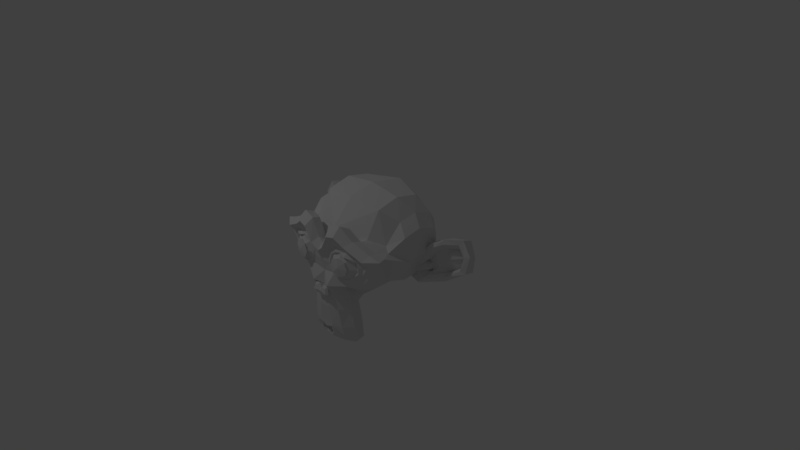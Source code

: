 # Source: suzanne.blend  (saved by Blender 2.78.0; exported with 4.5.12 LTS)
import bpy
from mathutils import Matrix  # noqa: F401  (used for matrix-valued properties, if any)

bpy.ops.wm.read_factory_settings(use_empty=True)
scene = bpy.context.scene
scene.name = 'Scene'

# ---- collections
col_collection_1 = bpy.data.collections.new('Collection 1'); scene.collection.children.link(col_collection_1)

# ---- materials (node trees are filled in below, after node groups)
mat_material_001 = bpy.data.materials.new('Material.001')
mat_material_001.alpha_threshold = 0.0
mat_material_001.use_transparent_shadow = False
mat_material_001.roughness = 0.5

# ---- material node trees

# ---- world
world_world = bpy.data.worlds.new('World'); scene.world = world_world
world_world.color = (0.05088, 0.05088, 0.05088)
world_world.use_sun_shadow = False
world_world.sun_shadow_jitter_overblur = 0.0
world_world.cycles.sampling_method = 'MANUAL'

# ---- cameras
cam_camera = bpy.data.cameras.new('Camera')
cam_camera.clip_end = 100.0
cam_camera.lens = 35.0
cam_camera.sensor_width = 32.0
cam_camera.sensor_height = 18.0
cam_camera.ortho_scale = 7.314
cam_camera.dof.focus_distance = 0.0
cam_camera.dof.aperture_fstop = 128.0

# ---- lights
light_lamp = bpy.data.lights.new('Lamp', 'POINT')
light_lamp.transmission_factor = 0.0
light_lamp.cutoff_distance = 30.0
light_lamp.energy = 100.0
light_lamp.shadow_buffer_clip_start = 1.001
light_lamp.shadow_soft_size = 0.1
light_lamp.shadow_maximum_resolution = 0.006
light_lamp.use_absolute_resolution = True

# ---- meshes
me_suzanne = bpy.data.meshes.new('Suzanne')
me_suzanne.from_pydata([(0.4375, -0.7656, 0.1641), (-0.4375, -0.7656, 0.1641), (0.5, -0.6875, 0.09375), (-0.5, -0.6875, 0.09375), (0.5469, -0.5781, 0.05469), (-0.5469, -0.5781, 0.05469), (0.3516, -0.6172, -0.02344), (-0.3516, -0.6172, -0.02344), (0.3516, -0.7188, 0.03125), (-0.3516, -0.7188, 0.03125), (0.3516, -0.7812, 0.1328), (-0.3516, -0.7812, 0.1328), (0.2734, -0.7969, 0.1641), (-0.2734, -0.7969, 0.1641), (0.2031, -0.7422, 0.09375), (-0.2031, -0.7422, 0.09375), (0.1562, -0.6484, 0.05469), (-0.1562, -0.6484, 0.05469), (0.07812, -0.6562, 0.2422), (-0.07812, -0.6562, 0.2422), (0.1406, -0.7422, 0.2422), (-0.1406, -0.7422, 0.2422), (0.2422, -0.7969, 0.2422), (-0.2422, -0.7969, 0.2422), (0.2734, -0.7969, 0.3281), (-0.2734, -0.7969, 0.3281), (0.2031, -0.7422, 0.3906), (-0.2031, -0.7422, 0.3906), (0.1562, -0.6484, 0.4375), (-0.1562, -0.6484, 0.4375), (0.3516, -0.6172, 0.5156), (-0.3516, -0.6172, 0.5156), (0.3516, -0.7188, 0.4531), (-0.3516, -0.7188, 0.4531), (0.3516, -0.7812, 0.3594), (-0.3516, -0.7812, 0.3594), (0.4375, -0.7656, 0.3281), (-0.4375, -0.7656, 0.3281), (0.5, -0.6875, 0.3906), (-0.5, -0.6875, 0.3906), (0.5469, -0.5781, 0.4375), (-0.5469, -0.5781, 0.4375), (0.625, -0.5625, 0.2422), (-0.625, -0.5625, 0.2422), (0.5625, -0.6719, 0.2422), (-0.5625, -0.6719, 0.2422), (0.4688, -0.7578, 0.2422), (-0.4688, -0.7578, 0.2422), (0.4766, -0.7734, 0.2422), (-0.4766, -0.7734, 0.2422), (0.4453, -0.7812, 0.3359), (-0.4453, -0.7812, 0.3359), (0.3516, -0.8047, 0.375), (-0.3516, -0.8047, 0.375), (0.2656, -0.8203, 0.3359), (-0.2656, -0.8203, 0.3359), (0.2266, -0.8203, 0.2422), (-0.2266, -0.8203, 0.2422), (0.2656, -0.8203, 0.1562), (-0.2656, -0.8203, 0.1562), (0.3516, -0.8281, 0.2422), (-0.3516, -0.8281, 0.2422), (0.3516, -0.8047, 0.1172), (-0.3516, -0.8047, 0.1172), (0.4453, -0.7812, 0.1562), (-0.4453, -0.7812, 0.1562), (0.0, -0.7422, 0.4297), (0.0, -0.8203, 0.3516), (0.0, -0.7344, -0.6797), (0.0, -0.7812, -0.3203), (0.0, -0.7969, -0.1875), (0.0, -0.7188, -0.7734), (0.0, -0.6016, 0.4062), (0.0, -0.5703, 0.5703), (0.0, 0.5469, 0.8984), (0.0, 0.8516, 0.5625), (0.0, 0.8281, 0.07031), (0.0, 0.3516, -0.3828), (0.2031, -0.5625, -0.1875), (-0.2031, -0.5625, -0.1875), (0.3125, -0.5703, -0.4375), (-0.3125, -0.5703, -0.4375), (0.3516, -0.5703, -0.6953), (-0.3516, -0.5703, -0.6953), (0.3672, -0.5312, -0.8906), (-0.3672, -0.5312, -0.8906), (0.3281, -0.5234, -0.9453), (-0.3281, -0.5234, -0.9453), (0.1797, -0.5547, -0.9688), (-0.1797, -0.5547, -0.9688), (0.0, -0.5781, -0.9844), (0.4375, -0.5312, -0.1406), (-0.4375, -0.5312, -0.1406), (0.6328, -0.5391, -0.03906), (-0.6328, -0.5391, -0.03906), (0.8281, -0.4453, 0.1484), (-0.8281, -0.4453, 0.1484), (0.8594, -0.5938, 0.4297), (-0.8594, -0.5938, 0.4297), (0.7109, -0.625, 0.4844), (-0.7109, -0.625, 0.4844), (0.4922, -0.6875, 0.6016), (-0.4922, -0.6875, 0.6016), (0.3203, -0.7344, 0.7578), (-0.3203, -0.7344, 0.7578), (0.1562, -0.7578, 0.7188), (-0.1562, -0.7578, 0.7188), (0.0625, -0.75, 0.4922), (-0.0625, -0.75, 0.4922), (0.1641, -0.7734, 0.4141), (-0.1641, -0.7734, 0.4141), (0.125, -0.7656, 0.3047), (-0.125, -0.7656, 0.3047), (0.2031, -0.7422, 0.09375), (-0.2031, -0.7422, 0.09375), (0.375, -0.7031, 0.01562), (-0.375, -0.7031, 0.01562), (0.4922, -0.6719, 0.0625), (-0.4922, -0.6719, 0.0625), (0.625, -0.6484, 0.1875), (-0.625, -0.6484, 0.1875), (0.6406, -0.6484, 0.2969), (-0.6406, -0.6484, 0.2969), (0.6016, -0.6641, 0.375), (-0.6016, -0.6641, 0.375), (0.4297, -0.7188, 0.4375), (-0.4297, -0.7188, 0.4375), (0.25, -0.7578, 0.4688), (-0.25, -0.7578, 0.4688), (0.0, -0.7344, -0.7656), (0.1094, -0.7344, -0.7188), (-0.1094, -0.7344, -0.7188), (0.1172, -0.7109, -0.8359), (-0.1172, -0.7109, -0.8359), (0.0625, -0.6953, -0.8828), (-0.0625, -0.6953, -0.8828), (0.0, -0.6875, -0.8906), (0.0, -0.75, -0.1953), (0.0, -0.7422, -0.1406), (0.1016, -0.7422, -0.1484), (-0.1016, -0.7422, -0.1484), (0.125, -0.75, -0.2266), (-0.125, -0.75, -0.2266), (0.08594, -0.7422, -0.2891), (-0.08594, -0.7422, -0.2891), (0.3984, -0.6719, -0.04688), (-0.3984, -0.6719, -0.04688), (0.6172, -0.625, 0.05469), (-0.6172, -0.625, 0.05469), (0.7266, -0.6016, 0.2031), (-0.7266, -0.6016, 0.2031), (0.7422, -0.6562, 0.375), (-0.7422, -0.6562, 0.375), (0.6875, -0.7266, 0.4141), (-0.6875, -0.7266, 0.4141), (0.4375, -0.7969, 0.5469), (-0.4375, -0.7969, 0.5469), (0.3125, -0.8359, 0.6406), (-0.3125, -0.8359, 0.6406), (0.2031, -0.8516, 0.6172), (-0.2031, -0.8516, 0.6172), (0.1016, -0.8438, 0.4297), (-0.1016, -0.8438, 0.4297), (0.125, -0.8125, -0.1016), (-0.125, -0.8125, -0.1016), (0.2109, -0.7109, -0.4453), (-0.2109, -0.7109, -0.4453), (0.25, -0.6875, -0.7031), (-0.25, -0.6875, -0.7031), (0.2656, -0.6641, -0.8203), (-0.2656, -0.6641, -0.8203), (0.2344, -0.6328, -0.9141), (-0.2344, -0.6328, -0.9141), (0.1641, -0.6328, -0.9297), (-0.1641, -0.6328, -0.9297), (0.0, -0.6406, -0.9453), (0.0, -0.7266, 0.04688), (0.0, -0.7656, 0.2109), (0.3281, -0.7422, 0.4766), (-0.3281, -0.7422, 0.4766), (0.1641, -0.75, 0.1406), (-0.1641, -0.75, 0.1406), (0.1328, -0.7578, 0.2109), (-0.1328, -0.7578, 0.2109), (0.1172, -0.7344, -0.6875), (-0.1172, -0.7344, -0.6875), (0.07812, -0.75, -0.4453), (-0.07812, -0.75, -0.4453), (0.0, -0.75, -0.4453), (0.0, -0.7422, -0.3281), (0.09375, -0.7812, -0.2734), (-0.09375, -0.7812, -0.2734), (0.1328, -0.7969, -0.2266), (-0.1328, -0.7969, -0.2266), (0.1094, -0.7812, -0.1328), (-0.1094, -0.7812, -0.1328), (0.03906, -0.7812, -0.125), (-0.03906, -0.7812, -0.125), (0.0, -0.8281, -0.2031), (0.04688, -0.8125, -0.1484), (-0.04688, -0.8125, -0.1484), (0.09375, -0.8125, -0.1562), (-0.09375, -0.8125, -0.1562), (0.1094, -0.8281, -0.2266), (-0.1094, -0.8281, -0.2266), (0.07812, -0.8047, -0.25), (-0.07812, -0.8047, -0.25), (0.0, -0.8047, -0.2891), (0.2578, -0.5547, -0.3125), (-0.2578, -0.5547, -0.3125), (0.1641, -0.7109, -0.2422), (-0.1641, -0.7109, -0.2422), (0.1797, -0.7109, -0.3125), (-0.1797, -0.7109, -0.3125), (0.2344, -0.5547, -0.25), (-0.2344, -0.5547, -0.25), (0.0, -0.6875, -0.875), (0.04688, -0.6875, -0.8672), (-0.04688, -0.6875, -0.8672), (0.09375, -0.7109, -0.8203), (-0.09375, -0.7109, -0.8203), (0.09375, -0.7266, -0.7422), (-0.09375, -0.7266, -0.7422), (0.0, -0.6562, -0.7812), (0.09375, -0.6641, -0.75), (-0.09375, -0.6641, -0.75), (0.09375, -0.6406, -0.8125), (-0.09375, -0.6406, -0.8125), (0.04688, -0.6328, -0.8516), (-0.04688, -0.6328, -0.8516), (0.0, -0.6328, -0.8594), (0.1719, -0.7812, 0.2188), (-0.1719, -0.7812, 0.2188), (0.1875, -0.7734, 0.1562), (-0.1875, -0.7734, 0.1562), (0.3359, -0.7578, 0.4297), (-0.3359, -0.7578, 0.4297), (0.2734, -0.7734, 0.4219), (-0.2734, -0.7734, 0.4219), (0.4219, -0.7734, 0.3984), (-0.4219, -0.7734, 0.3984), (0.5625, -0.6953, 0.3516), (-0.5625, -0.6953, 0.3516), (0.5859, -0.6875, 0.2891), (-0.5859, -0.6875, 0.2891), (0.5781, -0.6797, 0.1953), (-0.5781, -0.6797, 0.1953), (0.4766, -0.7188, 0.1016), (-0.4766, -0.7188, 0.1016), (0.375, -0.7422, 0.0625), (-0.375, -0.7422, 0.0625), (0.2266, -0.7812, 0.1094), (-0.2266, -0.7812, 0.1094), (0.1797, -0.7812, 0.2969), (-0.1797, -0.7812, 0.2969), (0.2109, -0.7812, 0.375), (-0.2109, -0.7812, 0.375), (0.2344, -0.7578, 0.3594), (-0.2344, -0.7578, 0.3594), (0.1953, -0.7578, 0.2969), (-0.1953, -0.7578, 0.2969), (0.2422, -0.7578, 0.125), (-0.2422, -0.7578, 0.125), (0.375, -0.7266, 0.08594), (-0.375, -0.7266, 0.08594), (0.4609, -0.7031, 0.1172), (-0.4609, -0.7031, 0.1172), (0.5469, -0.6719, 0.2109), (-0.5469, -0.6719, 0.2109), (0.5547, -0.6719, 0.2812), (-0.5547, -0.6719, 0.2812), (0.5312, -0.6797, 0.3359), (-0.5312, -0.6797, 0.3359), (0.4141, -0.75, 0.3906), (-0.4141, -0.75, 0.3906), (0.2812, -0.7656, 0.3984), (-0.2812, -0.7656, 0.3984), (0.3359, -0.75, 0.4062), (-0.3359, -0.75, 0.4062), (0.2031, -0.75, 0.1719), (-0.2031, -0.75, 0.1719), (0.1953, -0.75, 0.2266), (-0.1953, -0.75, 0.2266), (0.1094, -0.6094, 0.4609), (-0.1094, -0.6094, 0.4609), (0.1953, -0.6172, 0.6641), (-0.1953, -0.6172, 0.6641), (0.3359, -0.5938, 0.6875), (-0.3359, -0.5938, 0.6875), (0.4844, -0.5547, 0.5547), (-0.4844, -0.5547, 0.5547), (0.6797, -0.4922, 0.4531), (-0.6797, -0.4922, 0.4531), (0.7969, -0.4609, 0.4062), (-0.7969, -0.4609, 0.4062), (0.7734, -0.375, 0.1641), (-0.7734, -0.375, 0.1641), (0.6016, -0.4141, 0.0), (-0.6016, -0.4141, 0.0), (0.4375, -0.4688, -0.09375), (-0.4375, -0.4688, -0.09375), (0.0, -0.2891, 0.8984), (0.0, 0.07812, 0.9844), (0.0, 0.6719, -0.1953), (0.0, -0.1875, -0.4609), (0.0, -0.4609, -0.9766), (0.0, -0.3438, -0.8047), (0.0, -0.3203, -0.5703), (0.0, -0.2812, -0.4844), (0.8516, -0.05469, 0.2344), (-0.8516, -0.05469, 0.2344), (0.8594, 0.04688, 0.3203), (-0.8594, 0.04688, 0.3203), (0.7734, 0.4375, 0.2656), (-0.7734, 0.4375, 0.2656), (0.4609, 0.7031, 0.4375), (-0.4609, 0.7031, 0.4375), (0.7344, -0.07031, -0.04688), (-0.7344, -0.07031, -0.04688), (0.5938, 0.1641, -0.125), (-0.5938, 0.1641, -0.125), (0.6406, 0.4297, -0.007812), (-0.6406, 0.4297, -0.007812), (0.3359, 0.6641, 0.05469), (-0.3359, 0.6641, 0.05469), (0.2344, -0.4062, -0.3516), (-0.2344, -0.4062, -0.3516), (0.1797, -0.2578, -0.4141), (-0.1797, -0.2578, -0.4141), (0.2891, -0.3828, -0.7109), (-0.2891, -0.3828, -0.7109), (0.25, -0.3906, -0.5), (-0.25, -0.3906, -0.5), (0.3281, -0.3984, -0.9141), (-0.3281, -0.3984, -0.9141), (0.1406, -0.3672, -0.7578), (-0.1406, -0.3672, -0.7578), (0.125, -0.3594, -0.5391), (-0.125, -0.3594, -0.5391), (0.1641, -0.4375, -0.9453), (-0.1641, -0.4375, -0.9453), (0.2188, -0.4297, -0.2812), (-0.2188, -0.4297, -0.2812), (0.2109, -0.4688, -0.2266), (-0.2109, -0.4688, -0.2266), (0.2031, -0.5, -0.1719), (-0.2031, -0.5, -0.1719), (0.2109, -0.1641, -0.3906), (-0.2109, -0.1641, -0.3906), (0.2969, 0.2656, -0.3125), (-0.2969, 0.2656, -0.3125), (0.3438, 0.5391, -0.1484), (-0.3438, 0.5391, -0.1484), (0.4531, 0.3828, 0.8672), (-0.4531, 0.3828, 0.8672), (0.4531, 0.07031, 0.9297), (-0.4531, 0.07031, 0.9297), (0.4531, -0.2344, 0.8516), (-0.4531, -0.2344, 0.8516), (0.4609, -0.4297, 0.5234), (-0.4609, -0.4297, 0.5234), (0.7266, -0.3359, 0.4062), (-0.7266, -0.3359, 0.4062), (0.6328, -0.2812, 0.4531), (-0.6328, -0.2812, 0.4531), (0.6406, -0.05469, 0.7031), (-0.6406, -0.05469, 0.7031), (0.7969, -0.125, 0.5625), (-0.7969, -0.125, 0.5625), (0.7969, 0.1172, 0.6172), (-0.7969, 0.1172, 0.6172), (0.6406, 0.1953, 0.75), (-0.6406, 0.1953, 0.75), (0.6406, 0.4453, 0.6797), (-0.6406, 0.4453, 0.6797), (0.7969, 0.3594, 0.5391), (-0.7969, 0.3594, 0.5391), (0.6172, 0.5859, 0.3281), (-0.6172, 0.5859, 0.3281), (0.4844, 0.5469, 0.02344), (-0.4844, 0.5469, 0.02344), (0.8203, 0.2031, 0.3281), (-0.8203, 0.2031, 0.3281), (0.4062, -0.1484, -0.1719), (-0.4062, -0.1484, -0.1719), (0.4297, 0.2109, -0.1953), (-0.4297, 0.2109, -0.1953), (0.8906, 0.2344, 0.4062), (-0.8906, 0.2344, 0.4062), (0.7734, 0.125, -0.1406), (-0.7734, 0.125, -0.1406), (1.039, 0.3281, -0.1016), (-1.039, 0.3281, -0.1016), (1.281, 0.4297, 0.05469), (-1.281, 0.4297, 0.05469), (1.352, 0.4219, 0.3203), (-1.352, 0.4219, 0.3203), (1.234, 0.4219, 0.5078), (-1.234, 0.4219, 0.5078), (1.023, 0.3125, 0.4766), (-1.023, 0.3125, 0.4766), (1.016, 0.2891, 0.4141), (-1.016, 0.2891, 0.4141), (1.188, 0.3906, 0.4375), (-1.188, 0.3906, 0.4375), (1.266, 0.4062, 0.2891), (-1.266, 0.4062, 0.2891), (1.211, 0.4062, 0.07812), (-1.211, 0.4062, 0.07812), (1.031, 0.3047, -0.03906), (-1.031, 0.3047, -0.03906), (0.8281, 0.1328, -0.07031), (-0.8281, 0.1328, -0.07031), (0.9219, 0.2188, 0.3594), (-0.9219, 0.2188, 0.3594), (0.9453, 0.2891, 0.3047), (-0.9453, 0.2891, 0.3047), (0.8828, 0.2109, -0.02344), (-0.8828, 0.2109, -0.02344), (1.039, 0.3672, 0.0), (-1.039, 0.3672, 0.0), (1.188, 0.4453, 0.09375), (-1.188, 0.4453, 0.09375), (1.234, 0.4453, 0.25), (-1.234, 0.4453, 0.25), (1.172, 0.4375, 0.3594), (-1.172, 0.4375, 0.3594), (1.023, 0.3594, 0.3438), (-1.023, 0.3594, 0.3438), (0.8438, 0.2109, 0.2891), (-0.8438, 0.2109, 0.2891), (0.8359, 0.2734, 0.1719), (-0.8359, 0.2734, 0.1719), (0.7578, 0.2734, 0.09375), (-0.7578, 0.2734, 0.09375), (0.8203, 0.2734, 0.08594), (-0.8203, 0.2734, 0.08594), (0.8438, 0.2734, 0.01562), (-0.8438, 0.2734, 0.01562), (0.8125, 0.2734, -0.01562), (-0.8125, 0.2734, -0.01562), (0.7266, 0.07031, 0.0), (-0.7266, 0.07031, 0.0), (0.7188, 0.1719, -0.02344), (-0.7188, 0.1719, -0.02344), (0.7188, 0.1875, 0.03906), (-0.7188, 0.1875, 0.03906), (0.7969, 0.2109, 0.2031), (-0.7969, 0.2109, 0.2031), (0.8906, 0.2656, 0.2422), (-0.8906, 0.2656, 0.2422), (0.8906, 0.3203, 0.2344), (-0.8906, 0.3203, 0.2344), (0.8125, 0.3203, -0.01562), (-0.8125, 0.3203, -0.01562), (0.8516, 0.3203, 0.01562), (-0.8516, 0.3203, 0.01562), (0.8281, 0.3203, 0.07812), (-0.8281, 0.3203, 0.07812), (0.7656, 0.3203, 0.09375), (-0.7656, 0.3203, 0.09375), (0.8438, 0.3203, 0.1719), (-0.8438, 0.3203, 0.1719), (1.039, 0.4141, 0.3281), (-1.039, 0.4141, 0.3281), (1.188, 0.4844, 0.3438), (-1.188, 0.4844, 0.3438), (1.258, 0.4922, 0.2422), (-1.258, 0.4922, 0.2422), (1.211, 0.4844, 0.08594), (-1.211, 0.4844, 0.08594), (1.047, 0.4219, 0.0), (-1.047, 0.4219, 0.0), (0.8828, 0.2656, -0.01562), (-0.8828, 0.2656, -0.01562), (0.9531, 0.3438, 0.2891), (-0.9531, 0.3438, 0.2891), (0.8906, 0.3281, 0.1094), (-0.8906, 0.3281, 0.1094), (0.9375, 0.3359, 0.0625), (-0.9375, 0.3359, 0.0625), (1.0, 0.3672, 0.125), (-1.0, 0.3672, 0.125), (0.9609, 0.3516, 0.1719), (-0.9609, 0.3516, 0.1719), (1.016, 0.375, 0.2344), (-1.016, 0.375, 0.2344), (1.055, 0.3828, 0.1875), (-1.055, 0.3828, 0.1875), (1.109, 0.3906, 0.2109), (-1.109, 0.3906, 0.2109), (1.086, 0.3906, 0.2734), (-1.086, 0.3906, 0.2734), (1.023, 0.4844, 0.4375), (-1.023, 0.4844, 0.4375), (1.25, 0.5469, 0.4688), (-1.25, 0.5469, 0.4688), (1.367, 0.5, 0.2969), (-1.367, 0.5, 0.2969), (1.312, 0.5312, 0.05469), (-1.312, 0.5312, 0.05469), (1.039, 0.4922, -0.08594), (-1.039, 0.4922, -0.08594), (0.7891, 0.3281, -0.125), (-0.7891, 0.3281, -0.125), (0.8594, 0.3828, 0.3828), (-0.8594, 0.3828, 0.3828)], [], [(46, 0, 2, 44), (3, 1, 47, 45), (44, 2, 4, 42), (5, 3, 45, 43), (2, 8, 6, 4), (7, 9, 3, 5), (0, 10, 8, 2), (9, 11, 1, 3), (10, 12, 14, 8), (15, 13, 11, 9), (8, 14, 16, 6), (17, 15, 9, 7), (14, 20, 18, 16), (19, 21, 15, 17), (12, 22, 20, 14), (21, 23, 13, 15), (22, 24, 26, 20), (27, 25, 23, 21), (20, 26, 28, 18), (29, 27, 21, 19), (26, 32, 30, 28), (31, 33, 27, 29), (24, 34, 32, 26), (33, 35, 25, 27), (34, 36, 38, 32), (39, 37, 35, 33), (32, 38, 40, 30), (41, 39, 33, 31), (38, 44, 42, 40), (43, 45, 39, 41), (36, 46, 44, 38), (45, 47, 37, 39), (46, 36, 50, 48), (51, 37, 47, 49), (36, 34, 52, 50), (53, 35, 37, 51), (34, 24, 54, 52), (55, 25, 35, 53), (24, 22, 56, 54), (57, 23, 25, 55), (22, 12, 58, 56), (59, 13, 23, 57), (12, 10, 62, 58), (63, 11, 13, 59), (10, 0, 64, 62), (65, 1, 11, 63), (0, 46, 48, 64), (49, 47, 1, 65), (60, 64, 48), (49, 65, 61), (62, 64, 60), (61, 65, 63), (60, 58, 62), (63, 59, 61), (60, 56, 58), (59, 57, 61), (60, 54, 56), (57, 55, 61), (60, 52, 54), (55, 53, 61), (60, 50, 52), (53, 51, 61), (60, 48, 50), (51, 49, 61), (88, 173, 175, 90), (175, 174, 89, 90), (86, 171, 173, 88), (174, 172, 87, 89), (84, 169, 171, 86), (172, 170, 85, 87), (82, 167, 169, 84), (170, 168, 83, 85), (80, 165, 167, 82), (168, 166, 81, 83), (78, 91, 145, 163), (146, 92, 79, 164), (91, 93, 147, 145), (148, 94, 92, 146), (93, 95, 149, 147), (150, 96, 94, 148), (95, 97, 151, 149), (152, 98, 96, 150), (97, 99, 153, 151), (154, 100, 98, 152), (99, 101, 155, 153), (156, 102, 100, 154), (101, 103, 157, 155), (158, 104, 102, 156), (103, 105, 159, 157), (160, 106, 104, 158), (105, 107, 161, 159), (162, 108, 106, 160), (107, 66, 67, 161), (67, 66, 108, 162), (109, 127, 159, 161), (160, 128, 110, 162), (127, 178, 157, 159), (158, 179, 128, 160), (125, 155, 157, 178), (158, 156, 126, 179), (123, 153, 155, 125), (156, 154, 124, 126), (121, 151, 153, 123), (154, 152, 122, 124), (119, 149, 151, 121), (152, 150, 120, 122), (117, 147, 149, 119), (150, 148, 118, 120), (115, 145, 147, 117), (148, 146, 116, 118), (113, 163, 145, 115), (146, 164, 114, 116), (113, 180, 176, 163), (176, 181, 114, 164), (109, 161, 67, 111), (67, 162, 110, 112), (111, 67, 177, 182), (177, 67, 112, 183), (176, 180, 182, 177), (183, 181, 176, 177), (134, 136, 175, 173), (175, 136, 135, 174), (132, 134, 173, 171), (174, 135, 133, 172), (130, 132, 171, 169), (172, 133, 131, 170), (165, 186, 184, 167), (185, 187, 166, 168), (130, 169, 167, 184), (168, 170, 131, 185), (143, 189, 188, 186), (188, 189, 144, 187), (184, 186, 188, 68), (188, 187, 185, 68), (129, 130, 184, 68), (185, 131, 129, 68), (141, 192, 190, 143), (191, 193, 142, 144), (139, 194, 192, 141), (193, 195, 140, 142), (138, 196, 194, 139), (195, 197, 138, 140), (137, 70, 196, 138), (197, 70, 137, 138), (189, 143, 190, 69), (191, 144, 189, 69), (69, 190, 205, 207), (206, 191, 69, 207), (70, 198, 199, 196), (200, 198, 70, 197), (196, 199, 201, 194), (202, 200, 197, 195), (194, 201, 203, 192), (204, 202, 195, 193), (192, 203, 205, 190), (206, 204, 193, 191), (198, 203, 201, 199), (202, 204, 198, 200), (198, 207, 205, 203), (206, 207, 198, 204), (138, 139, 163, 176), (164, 140, 138, 176), (139, 141, 210, 163), (211, 142, 140, 164), (141, 143, 212, 210), (213, 144, 142, 211), (143, 186, 165, 212), (166, 187, 144, 213), (80, 208, 212, 165), (213, 209, 81, 166), (208, 214, 210, 212), (211, 215, 209, 213), (78, 163, 210, 214), (211, 164, 79, 215), (130, 129, 71, 221), (71, 129, 131, 222), (132, 130, 221, 219), (222, 131, 133, 220), (134, 132, 219, 217), (220, 133, 135, 218), (136, 134, 217, 216), (218, 135, 136, 216), (216, 217, 228, 230), (229, 218, 216, 230), (217, 219, 226, 228), (227, 220, 218, 229), (219, 221, 224, 226), (225, 222, 220, 227), (221, 71, 223, 224), (223, 71, 222, 225), (223, 230, 228, 224), (229, 230, 223, 225), (224, 228, 226), (227, 229, 225), (182, 180, 233, 231), (234, 181, 183, 232), (111, 182, 231, 253), (232, 183, 112, 254), (109, 111, 253, 255), (254, 112, 110, 256), (180, 113, 251, 233), (252, 114, 181, 234), (113, 115, 249, 251), (250, 116, 114, 252), (115, 117, 247, 249), (248, 118, 116, 250), (117, 119, 245, 247), (246, 120, 118, 248), (119, 121, 243, 245), (244, 122, 120, 246), (121, 123, 241, 243), (242, 124, 122, 244), (123, 125, 239, 241), (240, 126, 124, 242), (125, 178, 235, 239), (236, 179, 126, 240), (178, 127, 237, 235), (238, 128, 179, 236), (127, 109, 255, 237), (256, 110, 128, 238), (237, 255, 257, 275), (258, 256, 238, 276), (235, 237, 275, 277), (276, 238, 236, 278), (239, 235, 277, 273), (278, 236, 240, 274), (241, 239, 273, 271), (274, 240, 242, 272), (243, 241, 271, 269), (272, 242, 244, 270), (245, 243, 269, 267), (270, 244, 246, 268), (247, 245, 267, 265), (268, 246, 248, 266), (249, 247, 265, 263), (266, 248, 250, 264), (251, 249, 263, 261), (264, 250, 252, 262), (233, 251, 261, 279), (262, 252, 234, 280), (255, 253, 259, 257), (260, 254, 256, 258), (253, 231, 281, 259), (282, 232, 254, 260), (231, 233, 279, 281), (280, 234, 232, 282), (66, 107, 283, 72), (284, 108, 66, 72), (107, 105, 285, 283), (286, 106, 108, 284), (105, 103, 287, 285), (288, 104, 106, 286), (103, 101, 289, 287), (290, 102, 104, 288), (101, 99, 291, 289), (292, 100, 102, 290), (99, 97, 293, 291), (294, 98, 100, 292), (97, 95, 295, 293), (296, 96, 98, 294), (95, 93, 297, 295), (298, 94, 96, 296), (93, 91, 299, 297), (300, 92, 94, 298), (307, 308, 327, 337), (328, 308, 307, 338), (306, 307, 337, 335), (338, 307, 306, 336), (305, 306, 335, 339), (336, 306, 305, 340), (88, 90, 305, 339), (305, 90, 89, 340), (86, 88, 339, 333), (340, 89, 87, 334), (84, 86, 333, 329), (334, 87, 85, 330), (82, 84, 329, 331), (330, 85, 83, 332), (329, 335, 337, 331), (338, 336, 330, 332), (329, 333, 339, 335), (340, 334, 330, 336), (325, 331, 337, 327), (338, 332, 326, 328), (80, 82, 331, 325), (332, 83, 81, 326), (208, 341, 343, 214), (344, 342, 209, 215), (80, 325, 341, 208), (342, 326, 81, 209), (78, 214, 343, 345), (344, 215, 79, 346), (78, 345, 299, 91), (300, 346, 79, 92), (76, 323, 351, 303), (352, 324, 76, 303), (303, 351, 349, 77), (350, 352, 303, 77), (77, 349, 347, 304), (348, 350, 77, 304), (304, 347, 327, 308), (328, 348, 304, 308), (325, 327, 347, 341), (348, 328, 326, 342), (295, 297, 317, 309), (318, 298, 296, 310), (75, 315, 323, 76), (324, 316, 75, 76), (301, 357, 355, 302), (356, 358, 301, 302), (302, 355, 353, 74), (354, 356, 302, 74), (74, 353, 315, 75), (316, 354, 74, 75), (291, 293, 361, 363), (362, 294, 292, 364), (363, 361, 367, 365), (368, 362, 364, 366), (365, 367, 369, 371), (370, 368, 366, 372), (371, 369, 375, 373), (376, 370, 372, 374), (313, 377, 373, 375), (374, 378, 314, 376), (315, 353, 373, 377), (374, 354, 316, 378), (353, 355, 371, 373), (372, 356, 354, 374), (355, 357, 365, 371), (366, 358, 356, 372), (357, 359, 363, 365), (364, 360, 358, 366), (289, 291, 363, 359), (364, 292, 290, 360), (73, 359, 357, 301), (358, 360, 73, 301), (283, 285, 287, 289), (288, 286, 284, 290), (283, 289, 359, 73), (360, 290, 284, 73), (72, 283, 73), (73, 284, 72), (293, 295, 309, 361), (310, 296, 294, 362), (309, 311, 367, 361), (368, 312, 310, 362), (311, 381, 369, 367), (370, 382, 312, 368), (313, 375, 369, 381), (370, 376, 314, 382), (347, 349, 385, 383), (386, 350, 348, 384), (317, 383, 385, 319), (386, 384, 318, 320), (297, 299, 383, 317), (384, 300, 298, 318), (299, 343, 341, 383), (342, 344, 300, 384), (341, 347, 383), (384, 348, 342), (299, 345, 343), (344, 346, 300), (313, 321, 379, 377), (380, 322, 314, 378), (315, 377, 379, 323), (380, 378, 316, 324), (319, 385, 379, 321), (380, 386, 320, 322), (349, 351, 379, 385), (380, 352, 350, 386), (323, 379, 351), (352, 380, 324), (399, 387, 413, 401), (414, 388, 400, 402), (399, 401, 403, 397), (404, 402, 400, 398), (397, 403, 405, 395), (406, 404, 398, 396), (395, 405, 407, 393), (408, 406, 396, 394), (393, 407, 409, 391), (410, 408, 394, 392), (391, 409, 411, 389), (412, 410, 392, 390), (409, 419, 417, 411), (418, 420, 410, 412), (407, 421, 419, 409), (420, 422, 408, 410), (405, 423, 421, 407), (422, 424, 406, 408), (403, 425, 423, 405), (424, 426, 404, 406), (401, 427, 425, 403), (426, 428, 402, 404), (401, 413, 415, 427), (416, 414, 402, 428), (317, 319, 443, 441), (444, 320, 318, 442), (319, 389, 411, 443), (412, 390, 320, 444), (309, 317, 441, 311), (442, 318, 310, 312), (381, 429, 413, 387), (414, 430, 382, 388), (411, 417, 439, 443), (440, 418, 412, 444), (437, 445, 443, 439), (444, 446, 438, 440), (433, 445, 437, 435), (438, 446, 434, 436), (431, 447, 445, 433), (446, 448, 432, 434), (429, 447, 431, 449), (432, 448, 430, 450), (413, 429, 449, 415), (450, 430, 414, 416), (311, 447, 429, 381), (430, 448, 312, 382), (311, 441, 445, 447), (446, 442, 312, 448), (441, 443, 445), (446, 444, 442), (415, 449, 451, 475), (452, 450, 416, 476), (449, 431, 461, 451), (462, 432, 450, 452), (431, 433, 459, 461), (460, 434, 432, 462), (433, 435, 457, 459), (458, 436, 434, 460), (435, 437, 455, 457), (456, 438, 436, 458), (437, 439, 453, 455), (454, 440, 438, 456), (439, 417, 473, 453), (474, 418, 440, 454), (427, 415, 475, 463), (476, 416, 428, 464), (425, 427, 463, 465), (464, 428, 426, 466), (423, 425, 465, 467), (466, 426, 424, 468), (421, 423, 467, 469), (468, 424, 422, 470), (419, 421, 469, 471), (470, 422, 420, 472), (417, 419, 471, 473), (472, 420, 418, 474), (457, 455, 479, 477), (480, 456, 458, 478), (477, 479, 481, 483), (482, 480, 478, 484), (483, 481, 487, 485), (488, 482, 484, 486), (485, 487, 489, 491), (490, 488, 486, 492), (463, 475, 485, 491), (486, 476, 464, 492), (451, 483, 485, 475), (486, 484, 452, 476), (451, 461, 477, 483), (478, 462, 452, 484), (457, 477, 461, 459), (462, 478, 458, 460), (453, 473, 479, 455), (480, 474, 454, 456), (471, 481, 479, 473), (480, 482, 472, 474), (469, 487, 481, 471), (482, 488, 470, 472), (467, 489, 487, 469), (488, 490, 468, 470), (465, 491, 489, 467), (490, 492, 466, 468), (463, 491, 465), (466, 492, 464), (391, 389, 503, 501), (504, 390, 392, 502), (393, 391, 501, 499), (502, 392, 394, 500), (395, 393, 499, 497), (500, 394, 396, 498), (397, 395, 497, 495), (498, 396, 398, 496), (399, 397, 495, 493), (496, 398, 400, 494), (387, 399, 493, 505), (494, 400, 388, 506), (493, 501, 503, 505), (504, 502, 494, 506), (493, 495, 499, 501), (500, 496, 494, 502), (495, 497, 499), (500, 498, 496), (313, 381, 387, 505), (388, 382, 314, 506), (313, 505, 503, 321), (504, 506, 314, 322), (319, 321, 503, 389), (504, 322, 320, 390)])
_uv = me_suzanne.uv_layers.new(name='UVMap')
_uv.uv.foreach_set('vector', [0.4949, 0.9494, 0.5135, 0.9497, 0.5224, 0.9684, 0.4869, 0.9684, 0.7072, 0.8378, 0.6982, 0.8566, 0.6797, 0.8569, 0.6716, 0.8378, 0.1749, 0.9046, 0.1784, 0.9373, 0.1543, 0.9459, 0.1508, 0.9046, 0.9513, 0.08516, 0.9755, 0.07654, 0.972, 0.04378, 0.9479, 0.04378, 0.956, 0.7626, 0.955, 0.796, 0.977, 0.7921, 0.9779, 0.7481, 0.9969, 0.6469, 0.9748, 0.6429, 0.9758, 0.6764, 0.9977, 0.6908, 0.5135, 0.9497, 0.5272, 0.9349, 0.5478, 0.9436, 0.5224, 0.9684, 0.7326, 0.8627, 0.7119, 0.8714, 0.6982, 0.8566, 0.7072, 0.8378, 0.5272, 0.9349, 0.5275, 0.9163, 0.5478, 0.9081, 0.5478, 0.9436, 0.7326, 0.8982, 0.7123, 0.8899, 0.7119, 0.8714, 0.7326, 0.8627, 0.955, 0.796, 0.9557, 0.8292, 0.9779, 0.8357, 0.977, 0.7921, 0.9977, 0.6032, 0.9755, 0.6098, 0.9748, 0.6429, 0.9969, 0.6469, 0.9768, 0.009297, 0.9768, 0.04206, 0.9958, 0.04206, 0.9975, 0.000676, 0.9976, 0.4588, 0.9786, 0.4588, 0.9786, 0.426, 0.9993, 0.4174, 0.5275, 0.9163, 0.5143, 0.9033, 0.523, 0.8826, 0.5478, 0.9081, 0.7078, 0.9236, 0.6991, 0.903, 0.7123, 0.8899, 0.7326, 0.8982, 0.5143, 0.9033, 0.4941, 0.9023, 0.4874, 0.8826, 0.523, 0.8826, 0.6722, 0.9236, 0.6789, 0.904, 0.6991, 0.903, 0.7078, 0.9236, 0.9768, 0.04206, 0.9768, 0.07482, 0.9975, 0.08516, 0.9958, 0.04206, 0.9993, 0.5019, 0.9786, 0.4915, 0.9786, 0.4588, 0.9976, 0.4588, 0.9486, 0.2309, 0.9479, 0.1977, 0.97, 0.1938, 0.9708, 0.2374, 0.9942, 0.1935, 0.9722, 0.1895, 0.9729, 0.1563, 0.9951, 0.1498, 0.4941, 0.9023, 0.4811, 0.9155, 0.462, 0.9075, 0.4874, 0.8826, 0.6468, 0.8988, 0.6659, 0.8908, 0.6789, 0.904, 0.6722, 0.9236, 0.4811, 0.9155, 0.4801, 0.9357, 0.462, 0.943, 0.462, 0.9075, 0.6468, 0.8633, 0.6649, 0.8706, 0.6659, 0.8908, 0.6468, 0.8988, 0.9479, 0.1977, 0.9489, 0.1643, 0.9708, 0.1498, 0.97, 0.1938, 0.9951, 0.2374, 0.9731, 0.223, 0.9722, 0.1895, 0.9942, 0.1935, 0.1784, 0.8718, 0.1749, 0.9046, 0.1508, 0.9046, 0.1543, 0.8614, 0.9479, 0.04378, 0.972, 0.04378, 0.9755, 0.01102, 0.9513, 0.000676, 0.4801, 0.9357, 0.4949, 0.9494, 0.4869, 0.9684, 0.462, 0.943, 0.6716, 0.8378, 0.6797, 0.8569, 0.6649, 0.8706, 0.6468, 0.8633, 0.1845, 0.8752, 0.1862, 0.8562, 0.1897, 0.8545, 0.188, 0.8752, 0.7469, 0.8378, 0.7434, 0.8396, 0.7417, 0.8585, 0.7451, 0.8585, 0.1894, 0.7717, 0.1897, 0.7909, 0.1846, 0.7919, 0.1856, 0.7706, 0.7339, 0.8571, 0.739, 0.8581, 0.7387, 0.8774, 0.735, 0.8784, 0.1897, 0.7909, 0.1897, 0.8085, 0.185, 0.8112, 0.1846, 0.7919, 0.7343, 0.8378, 0.739, 0.8405, 0.739, 0.8581, 0.7339, 0.8571, 0.3708, 0.8724, 0.3708, 0.8913, 0.376, 0.8913, 0.376, 0.8706, 0.3746, 0.8079, 0.3694, 0.8079, 0.3694, 0.7889, 0.3746, 0.7872, 0.3708, 0.8913, 0.3708, 0.9086, 0.376, 0.9103, 0.376, 0.8913, 0.3746, 0.8269, 0.3694, 0.8251, 0.3694, 0.8079, 0.3746, 0.8079, 0.1897, 0.8504, 0.1897, 0.8329, 0.1846, 0.8339, 0.185, 0.8531, 0.3708, 0.848, 0.3759, 0.849, 0.3759, 0.8314, 0.3711, 0.8287, 0.1897, 0.8329, 0.1894, 0.8136, 0.1856, 0.8126, 0.1846, 0.8339, 0.3718, 0.8693, 0.3755, 0.8683, 0.3759, 0.849, 0.3708, 0.848, 0.1862, 0.8924, 0.1845, 0.8752, 0.188, 0.8752, 0.1897, 0.8942, 0.7451, 0.8585, 0.7417, 0.8585, 0.7434, 0.8758, 0.7469, 0.8775, 0.272, 0.9502, 0.2624, 0.9238, 0.2826, 0.9247, 0.1942, 0.9599, 0.1933, 0.9397, 0.2197, 0.9492, 0.2465, 0.9396, 0.2624, 0.9238, 0.272, 0.9502, 0.2197, 0.9492, 0.1933, 0.9397, 0.2091, 0.9238, 0.272, 0.9502, 0.2472, 0.9604, 0.2465, 0.9396, 0.2091, 0.9238, 0.2299, 0.9244, 0.2197, 0.9492, 0.272, 0.9502, 0.2614, 0.9756, 0.2472, 0.9604, 0.2299, 0.9244, 0.2452, 0.9386, 0.2197, 0.9492, 0.272, 0.9502, 0.2838, 0.9756, 0.2614, 0.9756, 0.2452, 0.9386, 0.2452, 0.9611, 0.2197, 0.9492, 0.272, 0.9502, 0.299, 0.9614, 0.2838, 0.9756, 0.2452, 0.9611, 0.231, 0.9763, 0.2197, 0.9492, 0.272, 0.9502, 0.299, 0.939, 0.299, 0.9614, 0.231, 0.9763, 0.2086, 0.9763, 0.2197, 0.9492, 0.272, 0.9502, 0.2826, 0.9247, 0.299, 0.939, 0.2086, 0.9763, 0.1942, 0.9599, 0.2197, 0.9492, 0.8603, 0.9339, 0.8568, 0.9166, 0.8206, 0.9149, 0.8206, 0.9287, 0.8206, 0.9149, 0.7844, 0.9166, 0.781, 0.9339, 0.8206, 0.9287, 0.8931, 0.9408, 0.8724, 0.9166, 0.8568, 0.9166, 0.8603, 0.9339, 0.7844, 0.9166, 0.7689, 0.9166, 0.7482, 0.9408, 0.781, 0.9339, 0.01275, 0.1093, 0.02826, 0.1317, 0.007573, 0.1386, 0.000676, 0.1179, 0.007573, 0.2421, 0.02826, 0.249, 0.01275, 0.2714, 0.000676, 0.2628, 0.4338, 0.6775, 0.4344, 0.7034, 0.4082, 0.7006, 0.3901, 0.6728, 0.03099, 0.6645, 0.05722, 0.6673, 0.05657, 0.6414, 0.01285, 0.6368, 0.4905, 0.6722, 0.4916, 0.7033, 0.4344, 0.7034, 0.4338, 0.6775, 0.05722, 0.6673, 0.1144, 0.6673, 0.1132, 0.6362, 0.05657, 0.6414, 0.8745, 0.8558, 0.8264, 0.8356, 0.8266, 0.8678, 0.8767, 0.9136, 0.2718, 0.4271, 0.2716, 0.4593, 0.3197, 0.4391, 0.3219, 0.3814, 0.8264, 0.8356, 0.7844, 0.8259, 0.7827, 0.8451, 0.8266, 0.8678, 0.2279, 0.4498, 0.2296, 0.469, 0.2716, 0.4593, 0.2718, 0.4271, 0.04792, 0.93, 0.09381, 0.9242, 0.09381, 0.9607, 0.06118, 0.9548, 0.04657, 0.9607, 0.04657, 0.9242, 0.000676, 0.93, 0.01394, 0.9548, 0.2421, 0.007573, 0.3041, 0.000676, 0.2921, 0.02654, 0.2541, 0.02999, 0.2921, 0.3541, 0.3041, 0.38, 0.2421, 0.3731, 0.2541, 0.3507, 0.3041, 0.000676, 0.3162, 0.03344, 0.3007, 0.03861, 0.2921, 0.02654, 0.3007, 0.3421, 0.3162, 0.3472, 0.3041, 0.38, 0.2921, 0.3541, 0.8185, 0.1385, 0.8466, 0.18, 0.8404, 0.2063, 0.808, 0.159, 0.04332, 0.7172, 0.04955, 0.7435, 0.02137, 0.785, 0.01096, 0.7645, 0.4337, 0.9607, 0.43, 0.9248, 0.4607, 0.9401, 0.4607, 0.9625, 0.7129, 0.9402, 0.6823, 0.925, 0.686, 0.9608, 0.7129, 0.9627, 0.3766, 0.1196, 0.3679, 0.1559, 0.3455, 0.1455, 0.3507, 0.1214, 0.3455, 0.2352, 0.3679, 0.2248, 0.3766, 0.261, 0.3507, 0.2593, 0.9557, 0.4174, 0.956, 0.4674, 0.9773, 0.4804, 0.9773, 0.4389, 0.9773, 0.5447, 0.956, 0.5317, 0.9557, 0.4817, 0.9773, 0.5032, 0.3179, 0.1765, 0.3041, 0.1903, 0.2869, 0.1903, 0.3041, 0.1679, 0.2869, 0.1903, 0.3041, 0.1903, 0.3179, 0.2041, 0.3041, 0.2128, 0.3007, 0.1541, 0.3128, 0.1352, 0.3455, 0.1455, 0.3041, 0.1679, 0.3455, 0.2352, 0.3128, 0.2455, 0.3007, 0.2265, 0.3041, 0.2128, 0.3128, 0.1352, 0.3145, 0.1179, 0.3507, 0.1214, 0.3455, 0.1455, 0.3507, 0.2593, 0.3145, 0.2628, 0.3128, 0.2455, 0.3455, 0.2352, 0.3059, 0.09551, 0.33, 0.09378, 0.3507, 0.1214, 0.3145, 0.1179, 0.3507, 0.2593, 0.33, 0.2869, 0.3059, 0.2852, 0.3145, 0.2628, 0.2921, 0.05757, 0.3007, 0.03861, 0.33, 0.09378, 0.3059, 0.09551, 0.33, 0.2869, 0.3007, 0.3421, 0.2921, 0.3231, 0.3059, 0.2852, 0.2748, 0.04895, 0.2921, 0.02654, 0.3007, 0.03861, 0.2921, 0.05757, 0.3007, 0.3421, 0.2921, 0.3541, 0.2748, 0.3317, 0.2921, 0.3231, 0.2507, 0.0524, 0.2541, 0.02999, 0.2921, 0.02654, 0.2748, 0.04895, 0.2921, 0.3541, 0.2541, 0.3507, 0.2507, 0.3283, 0.2748, 0.3317, 0.2231, 0.08171, 0.2214, 0.05413, 0.2541, 0.02999, 0.2507, 0.0524, 0.2541, 0.3507, 0.2214, 0.3266, 0.2231, 0.299, 0.2507, 0.3283, 0.2128, 0.1076, 0.199, 0.1024, 0.2214, 0.05413, 0.2231, 0.08171, 0.2214, 0.3266, 0.199, 0.2783, 0.2128, 0.2731, 0.2231, 0.299, 0.23, 0.1455, 0.1869, 0.1628, 0.199, 0.1024, 0.2128, 0.1076, 0.199, 0.2783, 0.1869, 0.2179, 0.23, 0.2352, 0.2128, 0.2731, 0.23, 0.1455, 0.2403, 0.1541, 0.2196, 0.1903, 0.1869, 0.1628, 0.2196, 0.1903, 0.2403, 0.2265, 0.23, 0.2352, 0.1869, 0.2179, 0.3007, 0.1541, 0.3041, 0.1679, 0.2869, 0.1903, 0.2765, 0.1628, 0.2869, 0.1903, 0.3041, 0.2128, 0.3007, 0.2265, 0.2765, 0.2179, 0.2765, 0.1628, 0.2869, 0.1903, 0.2559, 0.1903, 0.2559, 0.161, 0.2559, 0.1903, 0.2869, 0.1903, 0.2765, 0.2179, 0.2559, 0.2196, 0.2196, 0.1903, 0.2403, 0.1541, 0.2559, 0.161, 0.2559, 0.1903, 0.2559, 0.2196, 0.2403, 0.2265, 0.2196, 0.1903, 0.2559, 0.1903, 0.01447, 0.1765, 0.01275, 0.1903, 0.000676, 0.1903, 0.004124, 0.1541, 0.000676, 0.1903, 0.01275, 0.1903, 0.01447, 0.2041, 0.004124, 0.2265, 0.02481, 0.1645, 0.01447, 0.1765, 0.004124, 0.1541, 0.007573, 0.1386, 0.004124, 0.2265, 0.01447, 0.2041, 0.02481, 0.2162, 0.007573, 0.2421, 0.05068, 0.1662, 0.02481, 0.1645, 0.007573, 0.1386, 0.02826, 0.1317, 0.007573, 0.2421, 0.02481, 0.2162, 0.05068, 0.2145, 0.02826, 0.249, 0.111, 0.1438, 0.111, 0.1731, 0.05757, 0.1645, 0.05413, 0.1352, 0.05757, 0.2162, 0.111, 0.2076, 0.111, 0.2369, 0.05413, 0.2455, 0.05068, 0.1662, 0.02826, 0.1317, 0.05413, 0.1352, 0.05757, 0.1645, 0.05413, 0.2455, 0.02826, 0.249, 0.05068, 0.2145, 0.05757, 0.2162, 0.1455, 0.1714, 0.1369, 0.1903, 0.111, 0.1903, 0.111, 0.1731, 0.111, 0.1903, 0.1369, 0.1903, 0.1455, 0.2093, 0.111, 0.2076, 0.05757, 0.1645, 0.111, 0.1731, 0.111, 0.1903, 0.0593, 0.1903, 0.111, 0.1903, 0.111, 0.2076, 0.05757, 0.2162, 0.0593, 0.1903, 0.04033, 0.1903, 0.05068, 0.1662, 0.05757, 0.1645, 0.0593, 0.1903, 0.05757, 0.2162, 0.05068, 0.2145, 0.04033, 0.1903, 0.0593, 0.1903, 0.3614, 0.9417, 0.3511, 0.9417, 0.3545, 0.9314, 0.3632, 0.9279, 0.7318, 0.3849, 0.7283, 0.3952, 0.7387, 0.3952, 0.7404, 0.3814, 0.3632, 0.959, 0.3545, 0.9624, 0.3511, 0.9417, 0.3614, 0.9417, 0.7283, 0.3952, 0.7318, 0.4159, 0.7404, 0.4125, 0.7387, 0.3952, 0.7143, 0.9546, 0.7229, 0.9632, 0.7229, 0.9787, 0.7143, 0.977, 0.7398, 0.9546, 0.7398, 0.9701, 0.7311, 0.9787, 0.7311, 0.9563, 0.1495, 0.9283, 0.139, 0.9286, 0.1404, 0.9427, 0.1495, 0.9405, 0.1404, 0.9427, 0.139, 0.9286, 0.1495, 0.9283, 0.1495, 0.9405, 0.7858, 0.256, 0.7858, 0.2749, 0.7944, 0.2766, 0.7944, 0.256, 0.7944, 0.2353, 0.7858, 0.237, 0.7858, 0.256, 0.7944, 0.256, 0.9252, 0.5702, 0.9355, 0.5495, 0.9407, 0.5529, 0.9321, 0.5702, 0.9407, 0.5874, 0.9355, 0.5908, 0.9252, 0.5702, 0.9321, 0.5702, 0.139, 0.9286, 0.1326, 0.9242, 0.1343, 0.9366, 0.1404, 0.9427, 0.1343, 0.9366, 0.1326, 0.9242, 0.139, 0.9286, 0.1404, 0.9427, 0.7229, 0.9632, 0.7298, 0.9649, 0.7298, 0.9752, 0.7229, 0.9787, 0.7467, 0.958, 0.7467, 0.9683, 0.7398, 0.9701, 0.7398, 0.9546, 0.3545, 0.9624, 0.3476, 0.9573, 0.3442, 0.9417, 0.3511, 0.9417, 0.7214, 0.3952, 0.7249, 0.4108, 0.7318, 0.4159, 0.7283, 0.3952, 0.3255, 0.7113, 0.3341, 0.7113, 0.3341, 0.7026, 0.3279, 0.7023, 0.3358, 0.7109, 0.3444, 0.7109, 0.3444, 0.7023, 0.3354, 0.7047, 0.951, 0.5702, 0.9459, 0.546, 0.9614, 0.5495, 0.9631, 0.5598, 0.9614, 0.5908, 0.9459, 0.5943, 0.951, 0.5702, 0.9631, 0.5805, 0.951, 0.5702, 0.9321, 0.5702, 0.9407, 0.5529, 0.9459, 0.546, 0.9407, 0.5874, 0.9321, 0.5702, 0.951, 0.5702, 0.9459, 0.5943, 0.1783, 0.1903, 0.1765, 0.1679, 0.1869, 0.1628, 0.2196, 0.1903, 0.1869, 0.2179, 0.1765, 0.2128, 0.1783, 0.1903, 0.2196, 0.1903, 0.1765, 0.1679, 0.1593, 0.1628, 0.1559, 0.1541, 0.1869, 0.1628, 0.1559, 0.2265, 0.1593, 0.2179, 0.1765, 0.2128, 0.1869, 0.2179, 0.1593, 0.1628, 0.1455, 0.1714, 0.1403, 0.1507, 0.1559, 0.1541, 0.1403, 0.23, 0.1455, 0.2093, 0.1593, 0.2179, 0.1559, 0.2265, 0.1455, 0.1714, 0.111, 0.1731, 0.111, 0.1438, 0.1403, 0.1507, 0.111, 0.2369, 0.111, 0.2076, 0.1455, 0.2093, 0.1403, 0.23, 0.4905, 0.6722, 0.5176, 0.6663, 0.5208, 0.7006, 0.4916, 0.7033, 0.1435, 0.6646, 0.1404, 0.6302, 0.1132, 0.6362, 0.1144, 0.6673, 0.5176, 0.6663, 0.5313, 0.665, 0.5362, 0.6992, 0.5208, 0.7006, 0.159, 0.6632, 0.1541, 0.629, 0.1404, 0.6302, 0.1435, 0.6646, 0.5452, 0.6655, 0.5692, 0.7187, 0.5362, 0.6992, 0.5313, 0.665, 0.159, 0.6632, 0.1919, 0.6826, 0.168, 0.6294, 0.1541, 0.629, 0.05068, 0.1662, 0.04033, 0.1903, 0.03861, 0.1903, 0.04551, 0.1696, 0.03861, 0.1903, 0.04033, 0.1903, 0.05068, 0.2145, 0.04551, 0.211, 0.02481, 0.1645, 0.05068, 0.1662, 0.04551, 0.1696, 0.02826, 0.1696, 0.04551, 0.211, 0.05068, 0.2145, 0.02481, 0.2162, 0.02826, 0.211, 0.01447, 0.1765, 0.02481, 0.1645, 0.02826, 0.1696, 0.01792, 0.18, 0.02826, 0.211, 0.02481, 0.2162, 0.01447, 0.2041, 0.01792, 0.2007, 0.01275, 0.1903, 0.01447, 0.1765, 0.01792, 0.18, 0.01619, 0.1903, 0.01792, 0.2007, 0.01447, 0.2041, 0.01275, 0.1903, 0.01619, 0.1903, 0.1577, 0.9594, 0.1474, 0.9594, 0.1474, 0.9473, 0.1577, 0.9473, 0.168, 0.9473, 0.168, 0.9594, 0.1577, 0.9594, 0.1577, 0.9473, 0.1474, 0.9594, 0.137, 0.9645, 0.137, 0.949, 0.1474, 0.9473, 0.1784, 0.949, 0.1784, 0.9645, 0.168, 0.9594, 0.168, 0.9473, 0.9663, 0.7454, 0.9663, 0.7278, 0.9531, 0.7322, 0.9508, 0.7468, 0.6156, 0.9646, 0.6288, 0.9602, 0.6288, 0.9777, 0.6133, 0.9791, 0.5705, 0.9757, 0.5912, 0.974, 0.5912, 0.9602, 0.5705, 0.9619, 0.5912, 0.9602, 0.5912, 0.974, 0.6119, 0.9757, 0.6119, 0.9619, 0.9009, 0.8996, 0.9009, 0.8824, 0.9113, 0.8841, 0.9216, 0.9065, 0.8906, 0.8841, 0.9009, 0.8824, 0.9009, 0.8996, 0.8802, 0.9065, 0.9216, 0.9065, 0.9113, 0.8841, 0.9216, 0.8927, 0.8802, 0.8927, 0.8906, 0.8841, 0.8802, 0.9065, 0.2559, 0.161, 0.2403, 0.1541, 0.2438, 0.149, 0.2576, 0.1524, 0.2438, 0.2317, 0.2403, 0.2265, 0.2559, 0.2196, 0.2576, 0.2283, 0.2765, 0.1628, 0.2559, 0.161, 0.2576, 0.1524, 0.2748, 0.1507, 0.2576, 0.2283, 0.2559, 0.2196, 0.2765, 0.2179, 0.2748, 0.23, 0.3007, 0.1541, 0.2765, 0.1628, 0.2748, 0.1507, 0.2921, 0.1438, 0.2748, 0.23, 0.2765, 0.2179, 0.3007, 0.2265, 0.2921, 0.2369, 0.2403, 0.1541, 0.23, 0.1455, 0.2334, 0.1403, 0.2438, 0.149, 0.2334, 0.2403, 0.23, 0.2352, 0.2403, 0.2265, 0.2438, 0.2317, 0.3757, 0.4665, 0.3757, 0.4276, 0.3673, 0.4295, 0.3661, 0.4634, 0.3673, 0.5048, 0.3757, 0.5067, 0.3757, 0.4678, 0.3661, 0.471, 0.2128, 0.1076, 0.2231, 0.08171, 0.2317, 0.08516, 0.2231, 0.1076, 0.2317, 0.2955, 0.2231, 0.299, 0.2128, 0.2731, 0.2231, 0.2731, 0.2231, 0.08171, 0.2507, 0.0524, 0.2524, 0.06275, 0.2317, 0.08516, 0.2524, 0.3179, 0.2507, 0.3283, 0.2231, 0.299, 0.2317, 0.2955, 0.2507, 0.0524, 0.2748, 0.04895, 0.2731, 0.06102, 0.2524, 0.06275, 0.2731, 0.3197, 0.2748, 0.3317, 0.2507, 0.3283, 0.2524, 0.3179, 0.2748, 0.04895, 0.2921, 0.05757, 0.2869, 0.0662, 0.2731, 0.06102, 0.2869, 0.3145, 0.2921, 0.3231, 0.2748, 0.3317, 0.2731, 0.3197, 0.2921, 0.05757, 0.3059, 0.09551, 0.2972, 0.09723, 0.2869, 0.0662, 0.2972, 0.2834, 0.3059, 0.2852, 0.2921, 0.3231, 0.2869, 0.3145, 0.3059, 0.09551, 0.3145, 0.1179, 0.3041, 0.1162, 0.2972, 0.09723, 0.3041, 0.2645, 0.3145, 0.2628, 0.3059, 0.2852, 0.2972, 0.2834, 0.3145, 0.1179, 0.3128, 0.1352, 0.3024, 0.13, 0.3041, 0.1162, 0.3024, 0.2507, 0.3128, 0.2455, 0.3145, 0.2628, 0.3041, 0.2645, 0.3128, 0.1352, 0.3007, 0.1541, 0.2921, 0.1438, 0.3024, 0.13, 0.2921, 0.2369, 0.3007, 0.2265, 0.3128, 0.2455, 0.3024, 0.2507, 0.3024, 0.13, 0.2921, 0.1438, 0.2886, 0.1386, 0.2972, 0.1283, 0.2886, 0.2421, 0.2921, 0.2369, 0.3024, 0.2507, 0.2972, 0.2524, 0.3041, 0.1162, 0.3024, 0.13, 0.2972, 0.1283, 0.299, 0.1162, 0.2972, 0.2524, 0.3024, 0.2507, 0.3041, 0.2645, 0.299, 0.2645, 0.2972, 0.09723, 0.3041, 0.1162, 0.299, 0.1162, 0.2955, 0.09896, 0.299, 0.2645, 0.3041, 0.2645, 0.2972, 0.2834, 0.2955, 0.2817, 0.3758, 0.7859, 0.3758, 0.7504, 0.3704, 0.7514, 0.3694, 0.7815, 0.3704, 0.748, 0.3758, 0.749, 0.3758, 0.7135, 0.3694, 0.7179, 0.2731, 0.06102, 0.2869, 0.0662, 0.2834, 0.07309, 0.2714, 0.06792, 0.2834, 0.3076, 0.2869, 0.3145, 0.2731, 0.3197, 0.2714, 0.3128, 0.2524, 0.06275, 0.2731, 0.06102, 0.2714, 0.06792, 0.2559, 0.06964, 0.2714, 0.3128, 0.2731, 0.3197, 0.2524, 0.3179, 0.2559, 0.311, 0.2317, 0.08516, 0.2524, 0.06275, 0.2559, 0.06964, 0.2352, 0.08861, 0.2559, 0.311, 0.2524, 0.3179, 0.2317, 0.2955, 0.2352, 0.2921, 0.2231, 0.1076, 0.2317, 0.08516, 0.2352, 0.08861, 0.2283, 0.1076, 0.2352, 0.2921, 0.2317, 0.2955, 0.2231, 0.2731, 0.2283, 0.2731, 0.2334, 0.1403, 0.2231, 0.1076, 0.2283, 0.1076, 0.2369, 0.1369, 0.2283, 0.2731, 0.2231, 0.2731, 0.2334, 0.2403, 0.2369, 0.2438, 0.2438, 0.149, 0.2334, 0.1403, 0.2369, 0.1369, 0.2472, 0.1455, 0.2369, 0.2438, 0.2334, 0.2403, 0.2438, 0.2317, 0.2472, 0.2352, 0.2921, 0.1438, 0.2748, 0.1507, 0.2748, 0.1472, 0.2886, 0.1386, 0.2748, 0.2334, 0.2748, 0.23, 0.2921, 0.2369, 0.2886, 0.2421, 0.7339, 0.9108, 0.7339, 0.8936, 0.7408, 0.8953, 0.7391, 0.9108, 0.906, 0.3982, 0.8991, 0.3964, 0.8991, 0.4137, 0.9043, 0.4137, 0.7339, 0.8936, 0.7357, 0.8798, 0.7408, 0.8832, 0.7408, 0.8953, 0.906, 0.3861, 0.9008, 0.3826, 0.8991, 0.3964, 0.906, 0.3982, 0.1262, 0.9483, 0.1279, 0.9621, 0.09689, 0.9724, 0.09517, 0.9483, 0.09689, 0.9242, 0.1279, 0.9345, 0.1262, 0.9483, 0.09517, 0.9483, 0.956, 0.4674, 0.9557, 0.4174, 0.9252, 0.4308, 0.9253, 0.4756, 0.9252, 0.4951, 0.9557, 0.4817, 0.956, 0.5317, 0.9253, 0.5399, 0.8935, 0.2395, 0.8691, 0.2123, 0.8864, 0.1863, 0.9068, 0.2102, 0.08927, 0.7372, 0.072, 0.7112, 0.09645, 0.684, 0.1098, 0.7133, 0.8691, 0.2123, 0.8466, 0.18, 0.8668, 0.1587, 0.8864, 0.1863, 0.06968, 0.7648, 0.04955, 0.7435, 0.072, 0.7112, 0.08927, 0.7372, 0.8466, 0.18, 0.8185, 0.1385, 0.8426, 0.1204, 0.8668, 0.1587, 0.04547, 0.8031, 0.02137, 0.785, 0.04955, 0.7435, 0.06968, 0.7648, 0.8185, 0.1385, 0.7978, 0.1122, 0.8271, 0.09853, 0.8426, 0.1204, 0.03006, 0.825, 0.000676, 0.8113, 0.02137, 0.785, 0.04547, 0.8031, 0.7964, 0.2339, 0.7266, 0.2269, 0.7239, 0.2112, 0.7806, 0.2087, 0.6744, 0.8138, 0.677, 0.8295, 0.7469, 0.8365, 0.731, 0.8113, 0.7482, 0.7946, 0.7844, 0.8259, 0.7983, 0.8011, 0.7639, 0.7828, 0.2435, 0.4938, 0.2296, 0.469, 0.1934, 0.5003, 0.2091, 0.5121, 0.7844, 0.8259, 0.8264, 0.8356, 0.83, 0.8223, 0.7983, 0.8011, 0.2753, 0.4727, 0.2716, 0.4593, 0.2296, 0.469, 0.2435, 0.4938, 0.7097, 0.3077, 0.7287, 0.3077, 0.7442, 0.268, 0.7166, 0.2801, 0.7442, 0.3473, 0.7287, 0.3077, 0.7097, 0.3077, 0.7166, 0.3353, 0.658, 0.3077, 0.7097, 0.3077, 0.7166, 0.2801, 0.6684, 0.2766, 0.7166, 0.3353, 0.7097, 0.3077, 0.658, 0.3077, 0.6684, 0.3387, 0.6201, 0.3077, 0.658, 0.3077, 0.6684, 0.2766, 0.627, 0.2715, 0.6684, 0.3387, 0.658, 0.3077, 0.6201, 0.3077, 0.627, 0.3439, 0.8603, 0.9339, 0.8206, 0.9287, 0.8206, 0.9546, 0.8568, 0.9597, 0.8206, 0.9546, 0.8206, 0.9287, 0.781, 0.9339, 0.7844, 0.9597, 0.8931, 0.9408, 0.8603, 0.9339, 0.8568, 0.9597, 0.8931, 0.9684, 0.7844, 0.9597, 0.781, 0.9339, 0.7482, 0.9408, 0.7482, 0.9684, 0.3901, 0.6728, 0.3779, 0.6722, 0.3822, 0.6441, 0.4266, 0.6366, 0.005018, 0.6081, 0.000676, 0.6362, 0.01285, 0.6368, 0.04934, 0.6005, 0.4338, 0.6775, 0.3901, 0.6728, 0.4266, 0.6366, 0.4731, 0.634, 0.04934, 0.6005, 0.01285, 0.6368, 0.05657, 0.6414, 0.09586, 0.598, 0.6787, 0.2439, 0.6684, 0.2766, 0.7166, 0.2801, 0.7252, 0.2525, 0.7166, 0.3353, 0.6684, 0.3387, 0.6787, 0.3715, 0.7252, 0.3629, 0.6787, 0.2439, 0.6339, 0.2353, 0.627, 0.2715, 0.6684, 0.2766, 0.627, 0.3439, 0.6339, 0.3801, 0.6787, 0.3715, 0.6684, 0.3387, 0.506, 0.6345, 0.4731, 0.634, 0.4639, 0.6279, 0.4893, 0.6031, 0.08664, 0.5919, 0.09586, 0.598, 0.1288, 0.5984, 0.1121, 0.567, 0.4905, 0.6722, 0.4338, 0.6775, 0.4731, 0.634, 0.506, 0.6345, 0.09586, 0.598, 0.05657, 0.6414, 0.1132, 0.6362, 0.1288, 0.5984, 0.5176, 0.6663, 0.522, 0.6382, 0.5348, 0.6457, 0.5313, 0.665, 0.1575, 0.6096, 0.1447, 0.6021, 0.1404, 0.6302, 0.1541, 0.629, 0.4905, 0.6722, 0.506, 0.6345, 0.522, 0.6382, 0.5176, 0.6663, 0.1447, 0.6021, 0.1288, 0.5984, 0.1132, 0.6362, 0.1404, 0.6302, 0.5452, 0.6655, 0.5313, 0.665, 0.5348, 0.6457, 0.5474, 0.6514, 0.1575, 0.6096, 0.1541, 0.629, 0.168, 0.6294, 0.1702, 0.6154, 0.8745, 0.8558, 0.8782, 0.8425, 0.83, 0.8223, 0.8264, 0.8356, 0.2753, 0.4727, 0.3234, 0.4524, 0.3197, 0.4391, 0.2716, 0.4593, 0.4364, 0.1851, 0.438, 0.1109, 0.3934, 0.1061, 0.3779, 0.1811, 0.383, 0.2575, 0.4278, 0.2589, 0.4364, 0.1851, 0.3779, 0.1811, 0.2631, 0.9224, 0.3428, 0.9064, 0.3428, 0.8451, 0.2751, 0.8528, 0.2137, 0.823, 0.1933, 0.8807, 0.2631, 0.9224, 0.2751, 0.8528, 0.2751, 0.8528, 0.3428, 0.8451, 0.3402, 0.7485, 0.2952, 0.7355, 0.2484, 0.7327, 0.2137, 0.823, 0.2751, 0.8528, 0.2952, 0.7355, 0.2952, 0.7355, 0.3402, 0.7485, 0.3369, 0.7269, 0.2987, 0.7151, 0.2587, 0.7135, 0.2484, 0.7327, 0.2952, 0.7355, 0.2987, 0.7151, 0.506, 0.6345, 0.4893, 0.6031, 0.4925, 0.582, 0.522, 0.6382, 0.1153, 0.546, 0.1121, 0.567, 0.1288, 0.5984, 0.1447, 0.6021, 0.7239, 0.2112, 0.6936, 0.2328, 0.6555, 0.1664, 0.7117, 0.1399, 0.606, 0.769, 0.6441, 0.8354, 0.6744, 0.8138, 0.6622, 0.7425, 0.5448, 0.1926, 0.5242, 0.08923, 0.438, 0.1109, 0.4364, 0.1851, 0.4278, 0.2589, 0.5102, 0.2922, 0.5448, 0.1926, 0.4364, 0.1851, 0.7119, 0.4174, 0.8119, 0.4295, 0.8119, 0.4967, 0.7119, 0.4984, 0.6119, 0.4967, 0.6119, 0.4295, 0.7119, 0.4174, 0.7119, 0.4984, 0.7119, 0.4984, 0.8119, 0.4967, 0.8119, 0.5657, 0.7119, 0.6019, 0.6119, 0.5657, 0.6119, 0.4967, 0.7119, 0.4984, 0.7119, 0.6019, 0.6187, 0.1977, 0.6187, 0.09748, 0.5242, 0.08923, 0.5448, 0.1926, 0.5102, 0.2922, 0.605, 0.297, 0.6187, 0.1977, 0.5448, 0.1926, 0.8426, 0.1204, 0.8271, 0.09853, 0.8568, 0.08733, 0.8804, 0.09135, 0.05967, 0.8362, 0.03006, 0.825, 0.04547, 0.8031, 0.08328, 0.8321, 0.8804, 0.09135, 0.8568, 0.08733, 0.8747, 0.04167, 0.9111, 0.0519, 0.07764, 0.8818, 0.05967, 0.8362, 0.08328, 0.8321, 0.114, 0.8716, 0.9111, 0.0519, 0.8747, 0.04167, 0.909, 0.000676, 0.9465, 0.009582, 0.1119, 0.9228, 0.07764, 0.8818, 0.114, 0.8716, 0.1495, 0.9139, 0.7964, 0.04596, 0.7757, 0.07296, 0.7397, 0.02992, 0.7613, 0.000676, 0.6901, 0.6325, 0.7262, 0.6755, 0.7469, 0.6485, 0.7117, 0.6032, 0.4911, 0.01782, 0.5025, 0.05317, 0.5803, 0.05335, 0.5517, 0.01681, 0.5608, 0.3354, 0.4838, 0.3249, 0.4676, 0.3584, 0.5275, 0.3677, 0.5242, 0.08923, 0.6187, 0.09748, 0.5803, 0.05335, 0.5025, 0.05317, 0.5608, 0.3354, 0.605, 0.297, 0.5102, 0.2922, 0.4838, 0.3249, 0.8119, 0.5657, 0.8119, 0.4967, 0.8533, 0.5243, 0.8533, 0.5795, 0.5705, 0.5243, 0.6119, 0.4967, 0.6119, 0.5657, 0.5705, 0.5795, 0.8756, 0.5585, 0.8547, 0.4923, 0.9034, 0.5086, 0.9238, 0.5609, 0.929, 0.6945, 0.8802, 0.6781, 0.9012, 0.7443, 0.9494, 0.7468, 0.8547, 0.4923, 0.8933, 0.4174, 0.9238, 0.437, 0.9034, 0.5086, 0.9494, 0.6228, 0.9189, 0.6032, 0.8802, 0.6781, 0.929, 0.6945, 0.8668, 0.1587, 0.8426, 0.1204, 0.8804, 0.09135, 0.8884, 0.1408, 0.08328, 0.8321, 0.04547, 0.8031, 0.06968, 0.7648, 0.09135, 0.7827, 0.4503, 0.8218, 0.4607, 0.9235, 0.3882, 0.9218, 0.3779, 0.8218, 0.3882, 0.7218, 0.4607, 0.72, 0.4503, 0.8218, 0.3779, 0.8218, 0.7845, 0.2353, 0.7456, 0.2645, 0.7481, 0.2959, 0.7845, 0.3206, 0.1533, 0.7087, 0.1508, 0.74, 0.1897, 0.7693, 0.1897, 0.684, 0.9225, 0.221, 0.8668, 0.1587, 0.8884, 0.1408, 0.9465, 0.2299, 0.09135, 0.7827, 0.06968, 0.7648, 0.1254, 0.7025, 0.1495, 0.6936, 0.6553, 0.9335, 0.6809, 0.925, 0.6809, 0.9591, 0.6809, 0.9591, 0.6468, 0.9591, 0.6553, 0.9335, 0.7806, 0.2087, 0.7239, 0.2112, 0.7117, 0.1399, 0.7702, 0.1831, 0.6622, 0.7425, 0.6744, 0.8138, 0.731, 0.8113, 0.7207, 0.7857, 0.7117, 0.1399, 0.7209, 0.112, 0.7847, 0.127, 0.7702, 0.1831, 0.7351, 0.7296, 0.6713, 0.7146, 0.6622, 0.7425, 0.7207, 0.7857, 0.7209, 0.112, 0.7095, 0.07938, 0.7757, 0.07296, 0.7847, 0.127, 0.7262, 0.6755, 0.6599, 0.682, 0.6713, 0.7146, 0.7351, 0.7296, 0.6773, 0.03665, 0.7397, 0.02992, 0.7757, 0.07296, 0.7095, 0.07938, 0.7262, 0.6755, 0.6901, 0.6325, 0.6277, 0.6392, 0.6599, 0.682, 0.4925, 0.582, 0.501, 0.486, 0.5279, 0.4957, 0.5403, 0.5742, 0.1507, 0.4596, 0.1238, 0.45, 0.1153, 0.546, 0.1631, 0.5381, 0.7899, 0.7202, 0.8553, 0.7558, 0.8711, 0.678, 0.8334, 0.6784, 0.3163, 0.617, 0.3005, 0.5391, 0.2351, 0.5747, 0.2786, 0.6165, 0.7983, 0.8011, 0.83, 0.8223, 0.8553, 0.7558, 0.7899, 0.7202, 0.3005, 0.5391, 0.2753, 0.4727, 0.2435, 0.4938, 0.2351, 0.5747, 0.83, 0.8223, 0.8783, 0.8354, 0.8789, 0.8266, 0.8553, 0.7558, 0.3241, 0.4683, 0.3235, 0.4595, 0.2753, 0.4727, 0.3005, 0.5391, 0.522, 0.6382, 0.4925, 0.582, 0.5403, 0.5742, 0.1631, 0.5381, 0.1153, 0.546, 0.1447, 0.6021, 0.3739, 0.6928, 0.3626, 0.6395, 0.3739, 0.6349, 0.792, 0.3799, 0.7807, 0.3753, 0.792, 0.3219, 0.4911, 0.01782, 0.4289, 0.04291, 0.4334, 0.07778, 0.5025, 0.05317, 0.4187, 0.2911, 0.4095, 0.325, 0.4676, 0.3584, 0.4838, 0.3249, 0.5242, 0.08923, 0.5025, 0.05317, 0.4334, 0.07778, 0.438, 0.1109, 0.4187, 0.2911, 0.4838, 0.3249, 0.5102, 0.2922, 0.4278, 0.2589, 0.8334, 0.6784, 0.8711, 0.678, 0.8789, 0.6032, 0.8388, 0.6192, 0.3241, 0.6917, 0.3163, 0.617, 0.2786, 0.6165, 0.284, 0.6758, 0.501, 0.486, 0.5316, 0.4226, 0.5692, 0.4174, 0.5279, 0.4957, 0.1919, 0.3814, 0.1543, 0.3865, 0.1238, 0.45, 0.1507, 0.4596, 0.438, 0.1109, 0.4334, 0.07778, 0.3934, 0.1061, 0.383, 0.2575, 0.4187, 0.2911, 0.4278, 0.2589, 0.5401, 0.7365, 0.5655, 0.7578, 0.5566, 0.7665, 0.5388, 0.7504, 0.9831, 0.3688, 0.9712, 0.3652, 0.9839, 0.3346, 0.9914, 0.3464, 0.5401, 0.7365, 0.5388, 0.7504, 0.5028, 0.7374, 0.496, 0.72, 0.9155, 0.8659, 0.9536, 0.862, 0.9514, 0.8758, 0.9047, 0.881, 0.496, 0.72, 0.5028, 0.7374, 0.4791, 0.7658, 0.462, 0.7551, 0.8994, 0.8326, 0.9155, 0.8659, 0.9047, 0.881, 0.8802, 0.8388, 0.462, 0.7551, 0.4791, 0.7658, 0.4812, 0.8138, 0.4649, 0.8157, 0.9131, 0.7864, 0.8994, 0.8326, 0.8802, 0.8388, 0.8978, 0.7807, 0.4649, 0.8157, 0.4812, 0.8138, 0.5145, 0.8474, 0.5099, 0.8606, 0.9536, 0.762, 0.9131, 0.7864, 0.8978, 0.7807, 0.9524, 0.7481, 0.5099, 0.8606, 0.5145, 0.8474, 0.5569, 0.8636, 0.5655, 0.8813, 0.3603, 0.8798, 0.3694, 0.9242, 0.3557, 0.9266, 0.3442, 0.8685, 0.3632, 0.772, 0.353, 0.7814, 0.361, 0.7333, 0.3681, 0.7135, 0.774, 0.3705, 0.77, 0.3219, 0.7794, 0.3321, 0.7794, 0.3909, 0.3681, 0.8173, 0.358, 0.8181, 0.353, 0.7814, 0.3632, 0.772, 0.9604, 0.649, 0.9615, 0.612, 0.9716, 0.6117, 0.9716, 0.6573, 0.9739, 0.8526, 0.9653, 0.8612, 0.9653, 0.8957, 0.9739, 0.8991, 0.5595, 0.9413, 0.5595, 0.9068, 0.5681, 0.8982, 0.5681, 0.9447, 0.5028, 0.7374, 0.5026, 0.755, 0.4841, 0.7757, 0.4791, 0.7658, 0.9066, 0.8242, 0.9196, 0.8488, 0.9155, 0.8659, 0.8994, 0.8326, 0.5388, 0.7504, 0.5339, 0.7652, 0.5026, 0.755, 0.5028, 0.7374, 0.9196, 0.8488, 0.9524, 0.8465, 0.9536, 0.862, 0.9155, 0.8659, 0.5687, 0.968, 0.5492, 0.9704, 0.5516, 0.9509, 0.5687, 0.9461, 0.9532, 0.7022, 0.9508, 0.7217, 0.9703, 0.7193, 0.9703, 0.6973, 0.6555, 0.1664, 0.6201, 0.125, 0.6402, 0.115, 0.6534, 0.1338, 0.5906, 0.7175, 0.5705, 0.7276, 0.606, 0.769, 0.6039, 0.7364, 0.4026, 0.9248, 0.4026, 0.9647, 0.3861, 0.9753, 0.3779, 0.9504, 0.3603, 0.8798, 0.3442, 0.8685, 0.3457, 0.8287, 0.3694, 0.8551, 0.7117, 0.1399, 0.6555, 0.1664, 0.6534, 0.1338, 0.7209, 0.112, 0.6039, 0.7364, 0.606, 0.769, 0.6622, 0.7425, 0.6713, 0.7146, 0.404, 0.9494, 0.4134, 0.9461, 0.4169, 0.969, 0.405, 0.9726, 0.9831, 0.3688, 0.9796, 0.3918, 0.9701, 0.3884, 0.9712, 0.3652, 0.1811, 0.7804, 0.1785, 0.8013, 0.1577, 0.8011, 0.1573, 0.7706, 0.7535, 0.3735, 0.774, 0.3705, 0.7794, 0.3909, 0.7572, 0.4037, 0.733, 0.9532, 0.7256, 0.9261, 0.7393, 0.925, 0.7393, 0.9458, 0.948, 0.9106, 0.9343, 0.9095, 0.9417, 0.8824, 0.948, 0.8898, 0.7143, 0.9357, 0.7256, 0.9261, 0.733, 0.9532, 0.7171, 0.9493, 0.9417, 0.8824, 0.9343, 0.9095, 0.923, 0.8999, 0.9258, 0.8863, 0.6717, 0.07798, 0.6833, 0.08816, 0.6517, 0.1066, 0.6557, 0.08446, 0.6021, 0.7091, 0.6337, 0.6907, 0.6222, 0.6805, 0.6062, 0.687, 0.4134, 0.9461, 0.4175, 0.9248, 0.4286, 0.925, 0.428, 0.9447, 0.9947, 0.4128, 0.9837, 0.413, 0.9796, 0.3918, 0.9942, 0.3932, 0.4169, 0.969, 0.4134, 0.9461, 0.428, 0.9447, 0.4286, 0.963, 0.9942, 0.3932, 0.9796, 0.3918, 0.9831, 0.3688, 0.9947, 0.3749, 0.7209, 0.112, 0.6833, 0.08816, 0.7009, 0.08103, 0.7095, 0.07938, 0.6513, 0.6836, 0.6337, 0.6907, 0.6713, 0.7146, 0.6599, 0.682, 0.7209, 0.112, 0.6534, 0.1338, 0.6517, 0.1066, 0.6833, 0.08816, 0.6021, 0.7091, 0.6039, 0.7364, 0.6713, 0.7146, 0.6337, 0.6907, 0.6534, 0.1338, 0.6402, 0.115, 0.6517, 0.1066, 0.6021, 0.7091, 0.5906, 0.7175, 0.6039, 0.7364, 0.3636, 0.63, 0.3612, 0.6154, 0.3734, 0.6161, 0.3761, 0.6289, 0.7929, 0.3968, 0.7807, 0.3961, 0.7831, 0.4107, 0.7956, 0.4096, 0.3612, 0.6154, 0.3659, 0.6005, 0.3761, 0.6026, 0.3734, 0.6161, 0.7956, 0.3833, 0.7855, 0.3812, 0.7807, 0.3961, 0.7929, 0.3968, 0.1919, 0.9207, 0.1919, 0.9035, 0.1816, 0.9052, 0.1816, 0.9224, 0.3661, 0.5253, 0.3765, 0.5271, 0.3765, 0.5098, 0.3661, 0.5081, 0.1919, 0.9035, 0.1919, 0.9173, 0.1816, 0.919, 0.1816, 0.9052, 0.3661, 0.5115, 0.3765, 0.5133, 0.3765, 0.5271, 0.3661, 0.5253, 0.1919, 0.9238, 0.1919, 0.9393, 0.1816, 0.9393, 0.1816, 0.9255, 0.3626, 0.7097, 0.373, 0.7097, 0.373, 0.6942, 0.3626, 0.6959, 0.1629, 0.8058, 0.1577, 0.8011, 0.1508, 0.8088, 0.1572, 0.8146, 0.7456, 0.3668, 0.7535, 0.3735, 0.7579, 0.3682, 0.7511, 0.3602, 0.1577, 0.8011, 0.1785, 0.8013, 0.1704, 0.8102, 0.1508, 0.8088, 0.7648, 0.3627, 0.774, 0.3705, 0.7535, 0.3735, 0.7456, 0.3668, 0.3694, 0.5538, 0.3729, 0.5308, 0.3638, 0.5389, 0.3612, 0.5633, 0.7858, 0.3025, 0.7936, 0.3118, 0.7936, 0.2886, 0.787, 0.278, 0.3729, 0.5906, 0.3694, 0.5538, 0.3612, 0.5633, 0.3662, 0.5992, 0.3661, 0.4176, 0.3752, 0.4262, 0.3752, 0.3892, 0.3677, 0.3814, 0.9653, 0.8612, 0.9671, 0.8371, 0.9567, 0.8405, 0.955, 0.8629, 0.5509, 0.8861, 0.5613, 0.8826, 0.5595, 0.9068, 0.5492, 0.9085, 0.9653, 0.8957, 0.9653, 0.8612, 0.955, 0.8629, 0.9567, 0.8974, 0.5492, 0.9085, 0.5595, 0.9068, 0.5595, 0.9413, 0.5509, 0.943, 0.353, 0.7814, 0.358, 0.8181, 0.354, 0.8273, 0.3442, 0.7899, 0.9566, 0.6032, 0.9615, 0.612, 0.9604, 0.649, 0.9508, 0.6416, 0.1785, 0.8013, 0.1811, 0.85, 0.1743, 0.8601, 0.1704, 0.8102, 0.9508, 0.6416, 0.9604, 0.649, 0.9735, 0.696, 0.963, 0.69, 0.908, 0.5753, 0.9147, 0.5884, 0.8943, 0.5954, 0.8936, 0.5808, 0.9361, 0.9358, 0.9434, 0.9155, 0.9564, 0.9224, 0.9507, 0.9367, 0.8936, 0.5808, 0.8943, 0.5954, 0.8748, 0.5964, 0.873, 0.583, 0.9349, 0.9553, 0.9361, 0.9358, 0.9507, 0.9367, 0.9482, 0.9573, 0.873, 0.583, 0.8748, 0.5964, 0.8565, 0.596, 0.8547, 0.5827, 0.953, 0.3765, 0.9688, 0.3859, 0.9602, 0.3962, 0.9444, 0.3869, 0.9655, 0.2729, 0.9547, 0.2811, 0.9442, 0.2733, 0.9523, 0.261, 0.9457, 0.3656, 0.953, 0.3765, 0.9444, 0.3869, 0.9331, 0.3732, 0.9651, 0.2516, 0.9816, 0.2643, 0.9655, 0.2729, 0.9523, 0.261, 0.9444, 0.3869, 0.9351, 0.4026, 0.9231, 0.3855, 0.9331, 0.3732, 0.8732, 0.5623, 0.873, 0.583, 0.8547, 0.5827, 0.855, 0.5644, 0.9444, 0.3869, 0.9602, 0.3962, 0.9494, 0.414, 0.9351, 0.4026, 0.8732, 0.5623, 0.8904, 0.5639, 0.8936, 0.5808, 0.873, 0.583, 0.9507, 0.9367, 0.9676, 0.9401, 0.969, 0.9573, 0.9482, 0.9573, 0.908, 0.5753, 0.8936, 0.5808, 0.8904, 0.5639, 0.9147, 0.5627, 0.9676, 0.9401, 0.9507, 0.9367, 0.9564, 0.9224, 0.969, 0.9158, 0.1508, 0.8088, 0.1704, 0.8102, 0.169, 0.8299, 0.1572, 0.8146, 0.7608, 0.3435, 0.7648, 0.3627, 0.7456, 0.3668, 0.7511, 0.3602, 0.9471, 0.3218, 0.9634, 0.2972, 0.9737, 0.3137, 0.9816, 0.3333, 0.9361, 0.9358, 0.9349, 0.9553, 0.9089, 0.9415, 0.9336, 0.9149, 0.9161, 0.2951, 0.9547, 0.2811, 0.9634, 0.2972, 0.9471, 0.3218, 0.9349, 0.9553, 0.9351, 0.9736, 0.8944, 0.9798, 0.9089, 0.9415, 0.9138, 0.2592, 0.9442, 0.2733, 0.9547, 0.2811, 0.9161, 0.2951, 0.953, 0.3765, 0.9457, 0.3656, 0.933, 0.3346, 0.9688, 0.3385, 0.9339, 0.2409, 0.9523, 0.261, 0.9442, 0.2733, 0.9138, 0.2592, 0.9457, 0.3656, 0.9331, 0.3732, 0.9138, 0.354, 0.933, 0.3346, 0.9651, 0.2516, 0.9523, 0.261, 0.9339, 0.2409, 0.9138, 0.354, 0.9331, 0.3732, 0.9231, 0.3855, 0.3565, 0.4547, 0.3648, 0.3814, 0.3281, 0.4074, 0.3255, 0.4733, 0.2465, 0.6627, 0.2381, 0.6186, 0.1933, 0.6772, 0.2028, 0.7121, 0.3648, 0.5121, 0.3565, 0.4547, 0.3255, 0.4733, 0.3491, 0.5295, 0.3613, 0.64, 0.3255, 0.6349, 0.3401, 0.6909, 0.3613, 0.7009, 0.8391, 0.3826, 0.8978, 0.3844, 0.8978, 0.4068, 0.8443, 0.3999, 0.7201, 0.4056, 0.7201, 0.3832, 0.6615, 0.3814, 0.6666, 0.3987, 0.7978, 0.3826, 0.8391, 0.3826, 0.8443, 0.3999, 0.8064, 0.4102, 0.6666, 0.3987, 0.6615, 0.3814, 0.6201, 0.3814, 0.6287, 0.409, 0.9479, 0.1485, 0.9588, 0.09717, 0.9845, 0.08651, 0.9845, 0.1384, 0.3373, 0.5308, 0.3599, 0.5471, 0.3588, 0.5995, 0.3255, 0.5814, 0.3012, 0.9777, 0.3004, 0.9437, 0.3326, 0.9238, 0.3326, 0.9664, 0.3255, 0.5814, 0.3588, 0.5995, 0.3599, 0.6335, 0.3278, 0.6239, 0.7978, 0.3111, 0.9124, 0.2967, 0.9124, 0.2409, 0.8041, 0.2735, 0.3814, 0.3559, 0.3862, 0.4115, 0.5017, 0.4161, 0.4921, 0.3791, 0.7978, 0.3111, 0.7987, 0.3616, 0.8911, 0.3611, 0.9124, 0.2967, 0.5842, 0.8671, 0.5952, 0.9588, 0.6454, 0.9534, 0.6454, 0.8378, 0.7987, 0.3616, 0.8401, 0.3813, 0.8911, 0.3611, 0.5842, 0.8671, 0.5705, 0.9201, 0.5952, 0.9588, 0.6773, 0.03665, 0.7095, 0.07938, 0.7229, 0.06651, 0.7058, 0.0381, 0.6733, 0.6691, 0.6599, 0.682, 0.6277, 0.6392, 0.6562, 0.6407, 0.4911, 0.01782, 0.5182, 0.000676, 0.4054, 0.008446, 0.4289, 0.04291, 0.3814, 0.3559, 0.4921, 0.3791, 0.4676, 0.3584, 0.4095, 0.325, 0.8334, 0.6784, 0.8388, 0.6192, 0.8013, 0.6322, 0.7929, 0.6763, 0.2465, 0.6627, 0.284, 0.6758, 0.2786, 0.6165, 0.2381, 0.6186])
me_suzanne.materials.append(mat_material_001)
me_suzanne.use_remesh_preserve_volume = False
me_suzanne.use_remesh_preserve_attributes = False
me_suzanne.use_mirror_vertex_groups = False
me_suzanne.update()

# ---- objects
ob_suzanne = bpy.data.objects.new('Suzanne', me_suzanne)
ob_lamp = bpy.data.objects.new('Lamp', light_lamp)
ob_camera = bpy.data.objects.new('Camera', cam_camera)

# ---- transforms, parenting, visibility, modifiers, constraints
ob_suzanne.location = (0.0, 0.0, 0.0)
ob_suzanne.lineart.crease_threshold = 0.0
ob_lamp.location = (-2.266, -3.738, 5.904)
ob_lamp.rotation_euler = (0.6503, 0.05522, 1.866)
ob_lamp.lock_rotations_4d = False
ob_lamp.empty_display_type = 'ARROWS'
ob_lamp.color = (0.0, 0.0, 0.0, 0.0)
ob_lamp.lineart.crease_threshold = 0.0
ob_camera.location = (7.481, -6.508, 5.344)
ob_camera.rotation_euler = (1.109, 0.0, 0.8149)
ob_camera.lock_rotations_4d = False
ob_camera.empty_display_type = 'ARROWS'
ob_camera.color = (0.0, 0.0, 0.0, 0.0)
ob_camera.display_type = 'WIRE'
ob_camera.lineart.crease_threshold = 0.0

# ---- collection membership
col_collection_1.objects.link(ob_suzanne)
col_collection_1.objects.link(ob_lamp)
col_collection_1.objects.link(ob_camera)

# ---- scene / render settings (as saved in the file)
scene.camera = ob_camera
scene.frame_start = 1; scene.frame_end = 250; scene.frame_set(0)
scene.render.engine = 'BLENDER_EEVEE_NEXT'
scene.render.resolution_percentage = 50
scene.render.dither_intensity = 0.0
scene.cycles.use_denoising = False
scene.cycles.samples = 128
scene.cycles.sampling_pattern = 'TABULATED_SOBOL'
scene.cycles.light_sampling_threshold = 0.0
scene.cycles.use_adaptive_sampling = False
scene.cycles.use_light_tree = False
scene.cycles.blur_glossy = 0.0
scene.cycles.sample_clamp_indirect = 0.0
scene.view_settings.view_transform = 'Standard'
bpy.context.view_layer.update()
